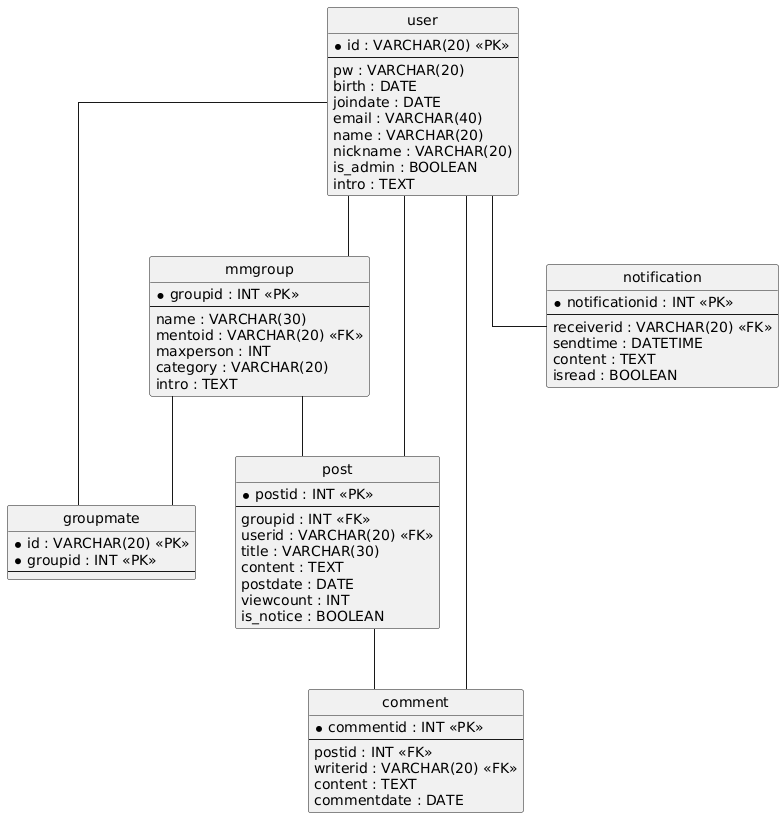

The diagram above was rendered by PlantUML. Its source (embedded in the PNG):
@startuml
hide circle
skinparam linetype ortho

entity "user" as user {
  * id : VARCHAR(20) <<PK>>
  --
  pw : VARCHAR(20)
  birth : DATE
  joindate : DATE
  email : VARCHAR(40)
  name : VARCHAR(20)
  nickname : VARCHAR(20)
  is_admin : BOOLEAN
  intro : TEXT
}

entity "mmgroup" as mmgroup {
  * groupid : INT <<PK>>
  --
  name : VARCHAR(30)
  mentoid : VARCHAR(20) <<FK>>
  maxperson : INT
  category : VARCHAR(20)
  intro : TEXT
}

entity "groupmate" as groupmate {
  * id : VARCHAR(20) <<PK>>
  * groupid : INT <<PK>>
  --
}

entity "post" as post {
  * postid : INT <<PK>>
  --
  groupid : INT <<FK>>
  userid : VARCHAR(20) <<FK>>
  title : VARCHAR(30)
  content : TEXT
  postdate : DATE
  viewcount : INT
  is_notice : BOOLEAN
}

entity "comment" as comment {
  * commentid : INT <<PK>>
  --
  postid : INT <<FK>>
  writerid : VARCHAR(20) <<FK>>
  content : TEXT
  commentdate : DATE
}

entity "notification" as notification {
  * notificationid : INT <<PK>>
  --
  receiverid : VARCHAR(20) <<FK>>
  sendtime : DATETIME
  content : TEXT
  isread : BOOLEAN
}

user -- mmgroup
mmgroup -- groupmate
user -- groupmate
user -- post
mmgroup -- post
post -- comment
user -- comment
user -- notification
@enduml